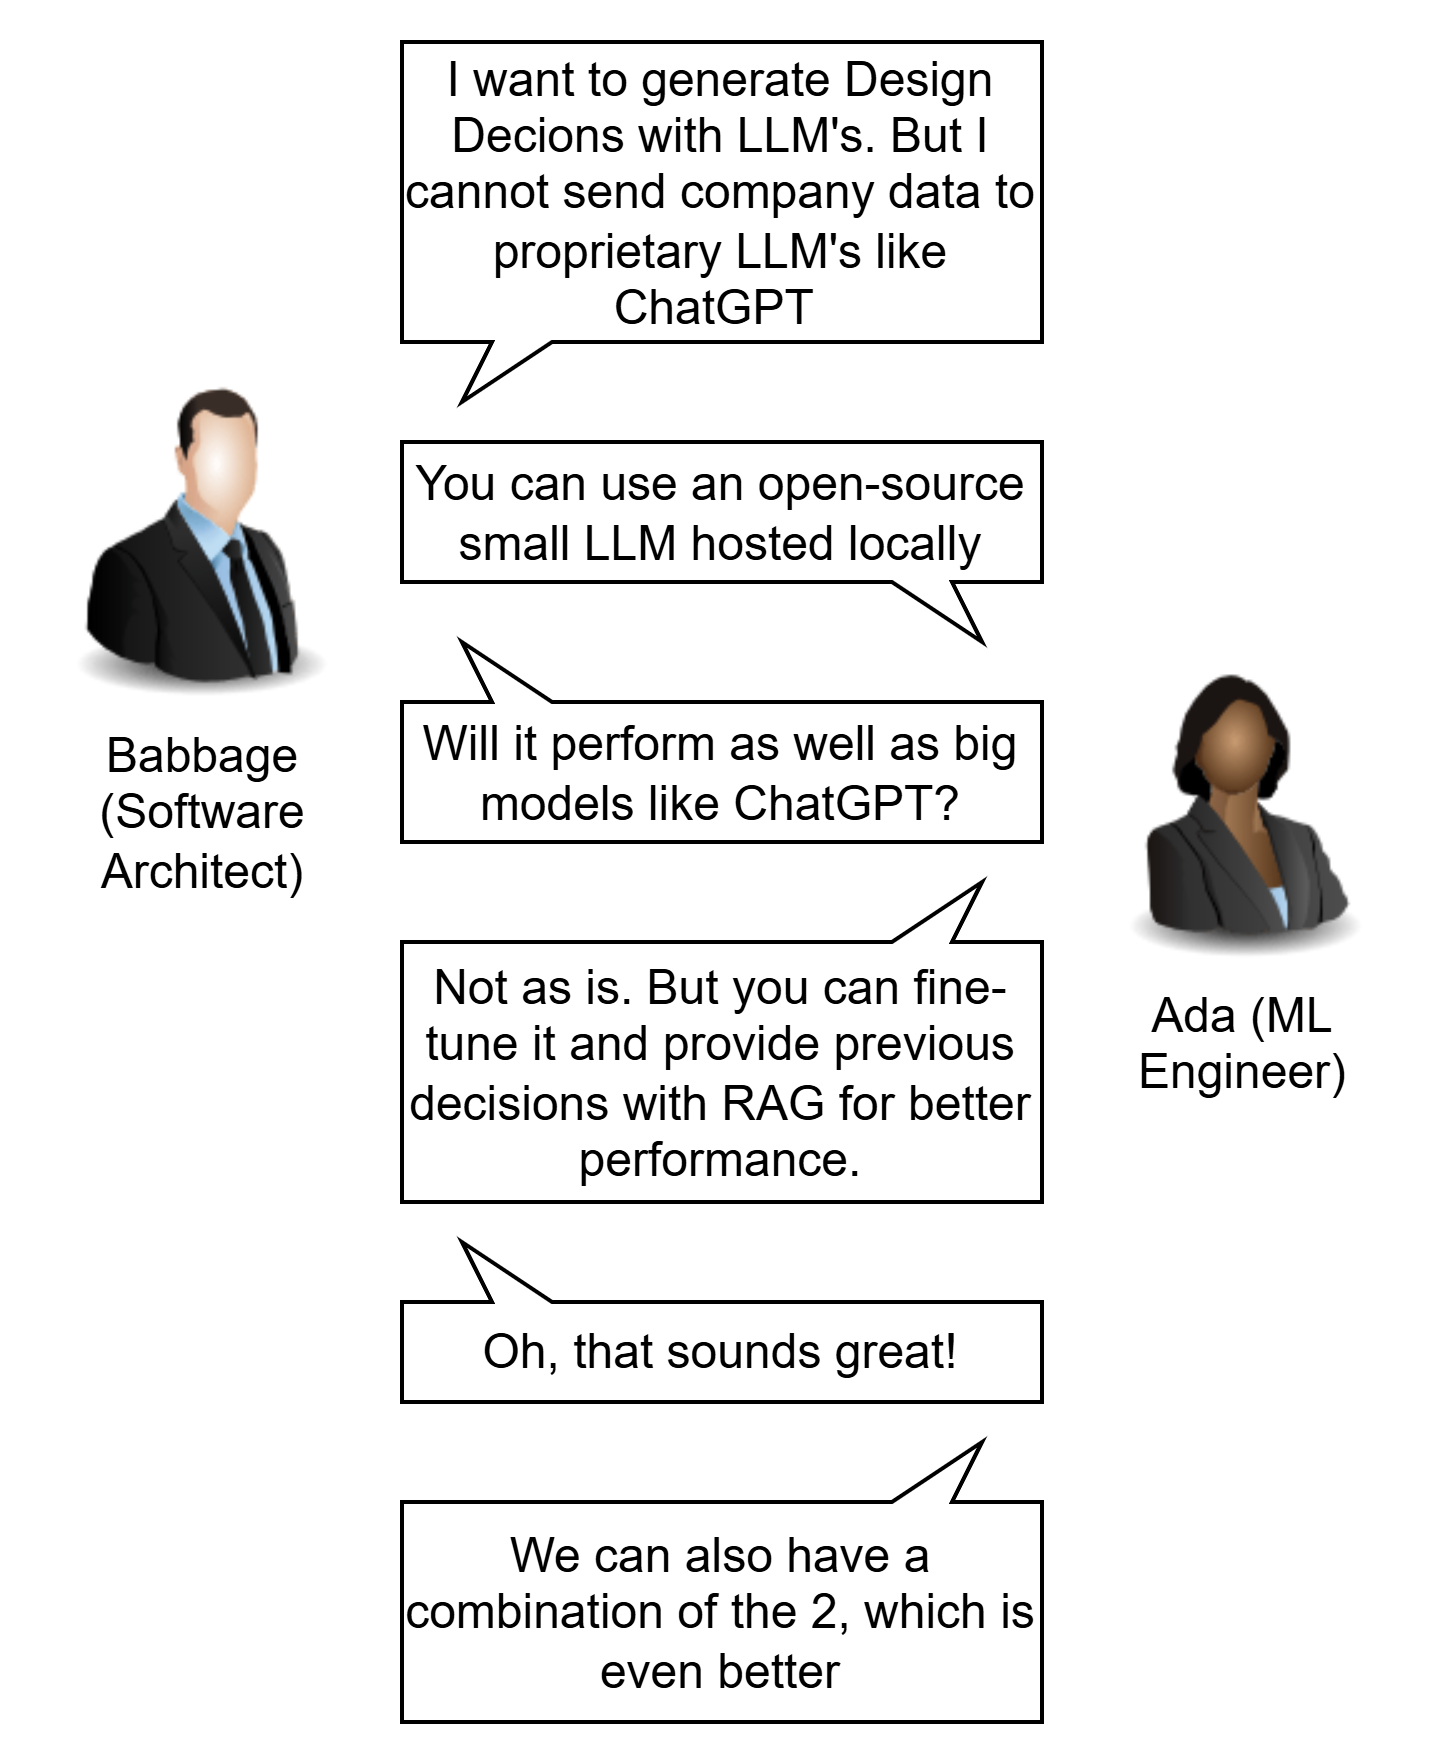

The diagram above was exported from draw.io. Its source (the exported page's mxGraphModel, read from the mxfile embedded in the PNG):
<mxGraphModel dx="996" dy="567" grid="1" gridSize="10" guides="1" tooltips="1" connect="1" arrows="1" fold="1" page="1" pageScale="1" pageWidth="850" pageHeight="1100" math="0" shadow="0">
  <root>
    <mxCell id="0" />
    <mxCell id="1" parent="0" />
    <mxCell id="N5Wt3wc-4LDNAjXiuJqm-1" value="Babbage&lt;div&gt;(Software&lt;/div&gt;&lt;div&gt;Architect)&lt;/div&gt;" style="image;html=1;image=img/lib/clip_art/people/Suit_Man_128x128.png" vertex="1" parent="1">
      <mxGeometry x="20" y="105" width="80" height="80" as="geometry" />
    </mxCell>
    <mxCell id="N5Wt3wc-4LDNAjXiuJqm-4" value="I want to generate Design Decions with LLM's. But I cannot send company data to proprietary LLM's like ChatGPT&amp;nbsp;" style="whiteSpace=wrap;html=1;shape=mxgraph.basic.rectCallout;dx=30;dy=15;boundedLbl=1;" vertex="1" parent="1">
      <mxGeometry x="110" y="20" width="160" height="90" as="geometry" />
    </mxCell>
    <mxCell id="N5Wt3wc-4LDNAjXiuJqm-5" value="Ada (ML&lt;div&gt;Engineer)&lt;/div&gt;" style="image;html=1;image=img/lib/clip_art/people/Suit_Woman_Black_128x128.png" vertex="1" parent="1">
      <mxGeometry x="280" y="170" width="80" height="80" as="geometry" />
    </mxCell>
    <mxCell id="N5Wt3wc-4LDNAjXiuJqm-6" value="You can use an open-source small LLM hosted locally" style="whiteSpace=wrap;html=1;shape=mxgraph.basic.rectCallout;dx=30;dy=15;boundedLbl=1;flipH=1;" vertex="1" parent="1">
      <mxGeometry x="110" y="120" width="160" height="50" as="geometry" />
    </mxCell>
    <mxCell id="N5Wt3wc-4LDNAjXiuJqm-7" value="Will it perform as well as big models like ChatGPT?" style="whiteSpace=wrap;html=1;shape=mxgraph.basic.rectCallout;dx=30;dy=15;boundedLbl=1;flipH=0;flipV=1;" vertex="1" parent="1">
      <mxGeometry x="110" y="170" width="160" height="50" as="geometry" />
    </mxCell>
    <mxCell id="N5Wt3wc-4LDNAjXiuJqm-8" value="Not as is. But you can fine-tune it and provide previous decisions with RAG for better performance." style="whiteSpace=wrap;html=1;shape=mxgraph.basic.rectCallout;dx=30;dy=15;boundedLbl=1;flipH=1;flipV=1;" vertex="1" parent="1">
      <mxGeometry x="110" y="230" width="160" height="80" as="geometry" />
    </mxCell>
    <mxCell id="N5Wt3wc-4LDNAjXiuJqm-9" value="Oh, that sounds great!" style="whiteSpace=wrap;html=1;shape=mxgraph.basic.rectCallout;dx=30;dy=15;boundedLbl=1;flipH=0;flipV=1;" vertex="1" parent="1">
      <mxGeometry x="110" y="320" width="160" height="40" as="geometry" />
    </mxCell>
    <mxCell id="N5Wt3wc-4LDNAjXiuJqm-10" value="We can also have a combination of the 2, which is even better" style="whiteSpace=wrap;html=1;shape=mxgraph.basic.rectCallout;dx=30;dy=15;boundedLbl=1;flipH=1;flipV=1;" vertex="1" parent="1">
      <mxGeometry x="110" y="370" width="160" height="70" as="geometry" />
    </mxCell>
  </root>
</mxGraphModel>